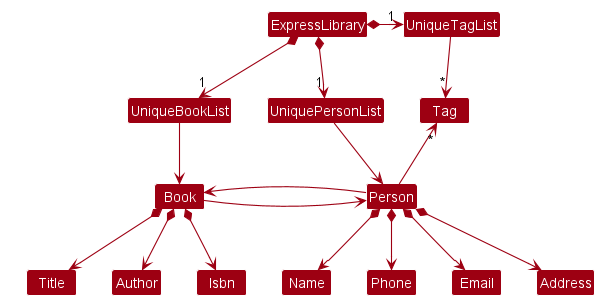

The diagram above was rendered by PlantUML. Its source (embedded in the PNG):
@startuml
!include style.puml
skinparam arrowThickness 1.1
skinparam arrowColor MODEL_COLOR
skinparam classBackgroundColor MODEL_COLOR

ExpressLibrary *-right-> "1" UniquePersonList
ExpressLibrary *-right-> "1" UniqueTagList
ExpressLibrary *-down-> "1" UniqueBookList
UniqueTagList -down-> "*" Tag
UniquePersonList -down-> Person
UniqueBookList -down-> Book

class HiddenClass #FFFFFF


Person -up-> "*" Tag
Book -> Person
Person -> Book
Person *--> Name
Person *--> Phone
Person *--> Email
Person *--> Address

Book *--> Title
Book *--> Author
Book *--> Isbn

UniqueBookList -[hidden]right-> UniquePersonList 
Person -[hidden]up-> UniqueTagList
Book -[hidden]up-> HiddenClass
@enduml